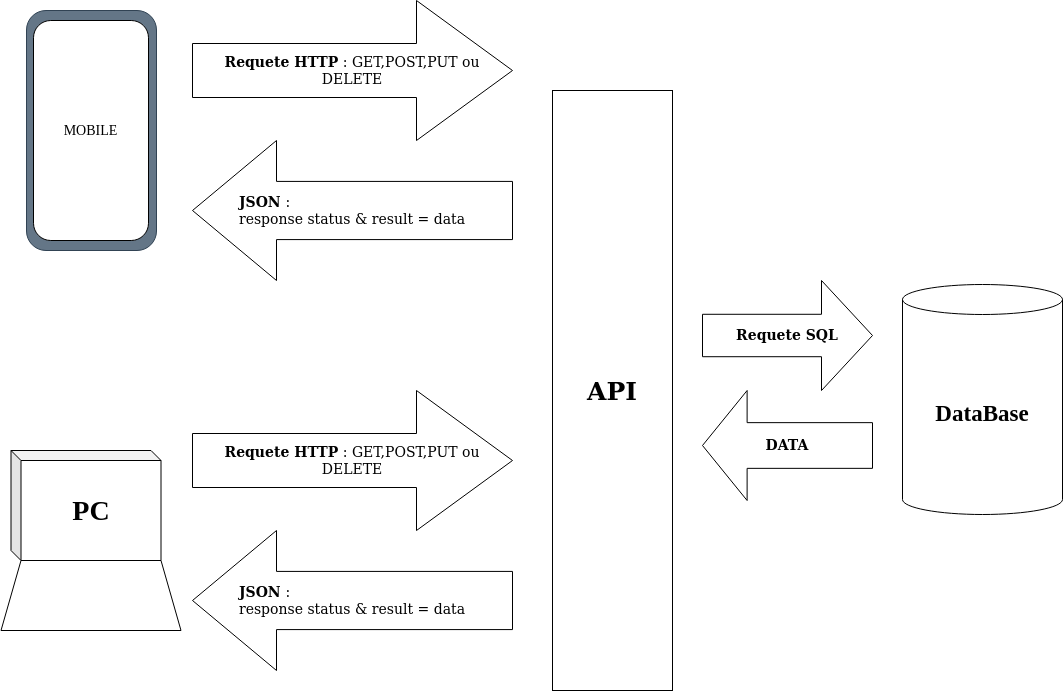

The diagram above was exported from draw.io. Its source (the exported page's mxGraphModel, read from the mxfile embedded in the PNG):
<mxGraphModel dx="942" dy="476" grid="1" gridSize="10" guides="1" tooltips="1" connect="1" arrows="1" fold="1" page="1" pageScale="1" pageWidth="827" pageHeight="1169" math="0" shadow="0">
  <root>
    <mxCell id="WIyWlLk6GJQsqaUBKTNV-0" />
    <mxCell id="WIyWlLk6GJQsqaUBKTNV-1" parent="WIyWlLk6GJQsqaUBKTNV-0" />
    <mxCell id="JpvjI4WxRJRS0UVmJrkT-3" value="&lt;b&gt;&lt;font style=&quot;font-size: 23px&quot; face=&quot;Times New Roman&quot;&gt;DataBase&lt;/font&gt;&lt;/b&gt;" style="shape=cylinder3;whiteSpace=wrap;html=1;boundedLbl=1;backgroundOutline=1;size=15;" parent="WIyWlLk6GJQsqaUBKTNV-1" vertex="1">
      <mxGeometry x="910" y="354" width="160" height="230" as="geometry" />
    </mxCell>
    <mxCell id="JpvjI4WxRJRS0UVmJrkT-8" value="" style="rounded=1;whiteSpace=wrap;html=1;fillColor=#647687;strokeColor=#314354;fontColor=#ffffff;" parent="WIyWlLk6GJQsqaUBKTNV-1" vertex="1">
      <mxGeometry x="34" y="80" width="130" height="240" as="geometry" />
    </mxCell>
    <mxCell id="JpvjI4WxRJRS0UVmJrkT-9" value="&lt;font style=&quot;font-size: 14px&quot; face=&quot;Times New Roman&quot;&gt;MOBILE&lt;/font&gt;" style="rounded=1;whiteSpace=wrap;html=1;fillColor=#ffffff;" parent="WIyWlLk6GJQsqaUBKTNV-1" vertex="1">
      <mxGeometry x="41" y="90" width="115" height="220" as="geometry" />
    </mxCell>
    <mxCell id="JpvjI4WxRJRS0UVmJrkT-10" value="&lt;b&gt;&lt;font style=&quot;font-size: 28px&quot; face=&quot;Times New Roman&quot;&gt;PC&lt;/font&gt;&lt;/b&gt;" style="shape=cube;whiteSpace=wrap;html=1;boundedLbl=1;backgroundOutline=1;darkOpacity=0.05;darkOpacity2=0.1;fillColor=#ffffff;size=10;" parent="WIyWlLk6GJQsqaUBKTNV-1" vertex="1">
      <mxGeometry x="18.5" y="520" width="150" height="110" as="geometry" />
    </mxCell>
    <mxCell id="JpvjI4WxRJRS0UVmJrkT-12" value="" style="shape=trapezoid;perimeter=trapezoidPerimeter;whiteSpace=wrap;html=1;fixedSize=1;fillColor=#ffffff;" parent="WIyWlLk6GJQsqaUBKTNV-1" vertex="1">
      <mxGeometry x="8.5" y="630" width="180" height="70" as="geometry" />
    </mxCell>
    <mxCell id="DdmjJ2oEPXgBPaVgxCcD-2" value="&lt;b&gt;Requete HTTP&lt;/b&gt; : GET,POST,PUT ou DELETE" style="shape=singleArrow;whiteSpace=wrap;html=1;fontSize=14;arrowWidth=0.38571428571428573;arrowSize=0.3;" parent="WIyWlLk6GJQsqaUBKTNV-1" vertex="1">
      <mxGeometry x="200" y="70" width="320" height="140" as="geometry" />
    </mxCell>
    <mxCell id="DdmjJ2oEPXgBPaVgxCcD-3" value="&lt;b&gt;&lt;font style=&quot;font-size: 25px&quot;&gt;API&lt;/font&gt;&lt;/b&gt;" style="rounded=0;whiteSpace=wrap;html=1;fontSize=14;" parent="WIyWlLk6GJQsqaUBKTNV-1" vertex="1">
      <mxGeometry x="560" y="160" width="120" height="600" as="geometry" />
    </mxCell>
    <mxCell id="DdmjJ2oEPXgBPaVgxCcD-5" value="&lt;div align=&quot;left&quot;&gt;&lt;b&gt;JSON &lt;/b&gt;: &lt;br&gt;&lt;/div&gt;&lt;div align=&quot;left&quot;&gt;response status &amp;amp; result = data&lt;br&gt;&lt;/div&gt;" style="shape=singleArrow;direction=west;whiteSpace=wrap;html=1;fontSize=14;arrowWidth=0.4153846153846154;arrowSize=0.2625;" parent="WIyWlLk6GJQsqaUBKTNV-1" vertex="1">
      <mxGeometry x="200" y="210" width="320" height="140" as="geometry" />
    </mxCell>
    <mxCell id="DdmjJ2oEPXgBPaVgxCcD-6" value="&lt;b&gt;Requete HTTP&lt;/b&gt; : GET,POST,PUT ou DELETE" style="shape=singleArrow;whiteSpace=wrap;html=1;fontSize=14;arrowWidth=0.38571428571428573;arrowSize=0.3;" parent="WIyWlLk6GJQsqaUBKTNV-1" vertex="1">
      <mxGeometry x="200" y="460" width="320" height="140" as="geometry" />
    </mxCell>
    <mxCell id="DdmjJ2oEPXgBPaVgxCcD-7" value="&lt;div align=&quot;left&quot;&gt;&lt;b&gt;JSON &lt;/b&gt;: &lt;br&gt;&lt;/div&gt;&lt;div align=&quot;left&quot;&gt;response status &amp;amp; result = data&lt;br&gt;&lt;/div&gt;" style="shape=singleArrow;direction=west;whiteSpace=wrap;html=1;fontSize=14;arrowWidth=0.4153846153846154;arrowSize=0.2625;" parent="WIyWlLk6GJQsqaUBKTNV-1" vertex="1">
      <mxGeometry x="200" y="600" width="320" height="140" as="geometry" />
    </mxCell>
    <mxCell id="DdmjJ2oEPXgBPaVgxCcD-8" value="&lt;b&gt;Requete SQL&lt;/b&gt;" style="shape=singleArrow;whiteSpace=wrap;html=1;fontSize=14;arrowWidth=0.38571428571428573;arrowSize=0.3;" parent="WIyWlLk6GJQsqaUBKTNV-1" vertex="1">
      <mxGeometry x="710" y="350" width="170" height="110" as="geometry" />
    </mxCell>
    <mxCell id="DdmjJ2oEPXgBPaVgxCcD-9" value="&lt;div align=&quot;left&quot;&gt;&lt;b&gt;DATA&lt;/b&gt;&lt;br&gt;&lt;/div&gt;" style="shape=singleArrow;direction=west;whiteSpace=wrap;html=1;fontSize=14;arrowWidth=0.4153846153846154;arrowSize=0.2625;" parent="WIyWlLk6GJQsqaUBKTNV-1" vertex="1">
      <mxGeometry x="710" y="460" width="170" height="110" as="geometry" />
    </mxCell>
  </root>
</mxGraphModel>